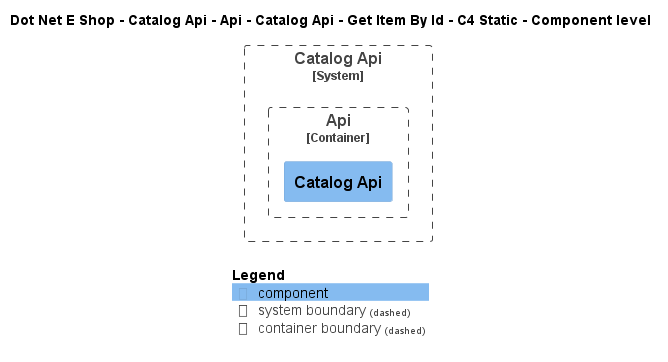

The diagram above was rendered by PlantUML. Its source (embedded in the PNG):
@startuml
!include ..\..\..\..\..\..\..\..\..\.c4s\C4_Component.puml

AddElementTag("c4interflow:lifecycle:new", $bgColor=green, $fontColor=#ffffff, $borderColor=green, $shadowing="False")
AddElementTag("c4interflow:lifecycle:changed", $bgColor=orange, $fontColor=#ffffff, $borderColor=orange, $shadowing="False")
AddElementTag("c4interflow:lifecycle:removed", $bgColor=red, $fontColor=#ffffff, $borderColor=red, $shadowing="False")

AddRelTag("c4interflow:lifecycle:new", $textColor=green, $lineColor=green)
AddRelTag("c4interflow:lifecycle:changed", $textColor=orange, $lineColor=orange)
AddRelTag("c4interflow:lifecycle:removed", $textColor=red, $lineColor=red)

SHOW_PERSON_PORTRAIT()
LAYOUT_TOP_DOWN()

skinparam linetype polyline

title Dot Net E Shop - Catalog Api - Api - Catalog Api - Get Item By Id - C4 Static - Component level


System_Boundary(DotNetEShop.SoftwareSystems.CatalogApi, "Catalog Api") {
    
Container_Boundary(DotNetEShop.SoftwareSystems.CatalogApi.Containers.Api, "Api") {
    Component(DotNetEShop.SoftwareSystems.CatalogApi.Containers.Api.Components.CatalogApi, "Catalog Api", "", "")
}
}



SHOW_LEGEND()
@enduml